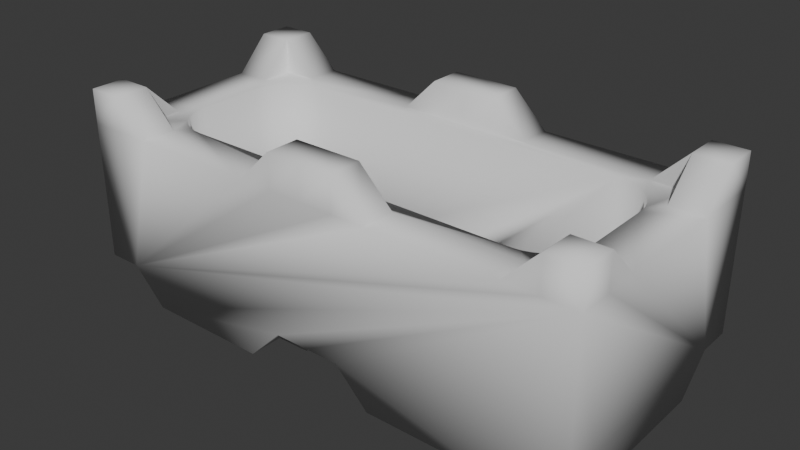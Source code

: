 # Source: brick.blend  (saved by Blender 4.2.66; exported with 4.5.12 LTS)
import bpy
from mathutils import Matrix  # noqa: F401  (used for matrix-valued properties, if any)

bpy.ops.wm.read_factory_settings(use_empty=True)
scene = bpy.context.scene
scene.name = 'Scene'

# ---- collections
col_collection = bpy.data.collections.new('Collection'); scene.collection.children.link(col_collection)

# ---- world
world_world = bpy.data.worlds.new('World'); scene.world = world_world
world_world.use_nodes = True; world_world.node_tree.nodes.clear()
_N = world_world.node_tree.nodes; _L = world_world.node_tree.links
n0 = _N.new('ShaderNodeOutputWorld'); n0.name = 'World Output'; n0.location = (300, 300)
n1 = _N.new('ShaderNodeBackground'); n1.name = 'Background'; n1.location = (10, 300)
n1.inputs[0].default_value = (0.05088, 0.05088, 0.05088, 1.0)
_L.new(n1.outputs[0], n0.inputs[0])
n0.is_active_output = True
world_world.color = (0.05088, 0.05088, 0.05088)
world_world.sun_shadow_jitter_overblur = 0.0

# ---- meshes
me_brick = bpy.data.meshes.new('brick')
me_brick.from_pydata([(-1.5, -5.5, -2.3), (0.0, -4.0, -2.3), (0.0, -5.5, -2.3), (-1.5, -4.0, -2.3), (-1.5, 4.0, -2.3), (-1.5, 5.5, -2.3), (0.0, 4.0, -2.3), (0.0, 5.5, -2.3), (10.0, -5.5, -2.3), (11.5, -4.0, -2.3), (11.5, -5.5, -2.3), (10.0, -4.0, -2.3), (-11.5, 4.0, -2.3), (-10.0, 5.5, -2.3), (-10.0, 4.0, -2.3), (-11.5, 5.5, -2.3), (10.0, 4.0, -2.3), (10.0, 5.5, -2.3), (11.5, 4.0, -2.3), (11.5, 5.5, -2.3), (-11.5, -5.5, -2.3), (-11.5, -4.0, -2.3), (-10.0, -5.5, -2.3), (-10.0, -4.0, -2.3), (1.5, 5.5, -2.3), (1.5, 4.0, -2.3), (1.5, -5.5, -2.3), (1.5, -4.0, -2.3), (10.0, -5.5, 3.8), (11.5, -5.5, 3.8), (10.0, -5.5, 5.3), (11.5, -5.5, 5.3), (11.5, -4.0, 5.3), (11.5, -4.0, 3.8), (10.0, -4.0, 5.3), (-11.5, 4.0, 3.8), (-11.5, 4.0, 5.3), (-11.5, 5.5, 3.8), (-10.0, 4.0, 5.3), (-10.0, 5.5, 5.3), (-10.0, 5.5, 3.8), (-11.5, 5.5, 5.3), (11.5, 4.0, 3.8), (11.5, 5.5, 3.8), (11.5, 4.0, 5.3), (10.0, 4.0, 5.3), (10.0, 5.5, 5.3), (10.0, 5.5, 3.8), (11.5, 5.5, 5.3), (-11.5, -5.5, 3.8), (-10.0, -5.5, 3.8), (-10.0, -5.5, 5.3), (-11.5, -5.5, 5.3), (-11.5, -4.0, 5.3), (-11.5, -4.0, 3.8), (-10.0, -4.0, 5.3), (-1.5, -4.0, -3.8), (-1.5, -3.5, -3.8), (-1.5, -3.5, -2.8), (0.0, -3.5, -2.8), (-3.0, 4.0, -3.8), (-1.5, 4.0, -3.8), (-3.0, 5.5, -3.8), (10.0, -4.0, -3.8), (10.0, -2.5, -3.8), (11.5, -2.5, -3.8), (-11.5, 2.5, -3.8), (-10.0, 2.5, -3.8), (-10.0, 4.0, -3.8), (8.5, 4.0, -3.8), (10.0, 4.0, -3.8), (8.5, 5.5, -3.8), (-8.5, -5.5, -3.8), (-8.5, -4.0, -3.8), (-10.0, -4.0, -3.8), (1.5, 3.5, -3.8), (1.5, 3.5, -2.8), (1.5, 4.0, -3.8), (0.0, 3.5, -2.8), (3.0, -5.5, -3.8), (3.0, -4.0, -3.8), (1.5, -4.0, -3.8), (10.0, -4.0, 3.8), (10.0, -2.5, 3.8), (11.5, -2.5, 3.8), (-11.5, 2.5, 3.8), (-10.0, 2.5, 3.8), (-10.0, 4.0, 3.8), (8.5, 4.0, 3.8), (10.0, 4.0, 3.8), (8.5, 5.5, 3.8), (-8.5, -5.5, 3.8), (-8.5, -4.0, 3.8), (-10.0, -4.0, 3.8), (-3.0, -5.5, -3.8), (-3.0, -4.0, -3.8), (-1.5, 3.5, -3.8), (-1.5, 3.5, -2.8), (8.5, -5.5, -3.8), (8.5, -4.0, -3.8), (-8.5, 4.0, -3.8), (-8.5, 5.5, -3.8), (10.0, 2.5, -3.8), (11.5, 2.5, -3.8), (-10.0, -2.5, -3.8), (-11.5, -2.5, -3.8), (3.0, 4.0, -3.8), (3.0, 5.5, -3.8), (1.5, -3.5, -2.8), (1.5, -3.5, -3.8), (8.5, -5.5, 3.8), (8.5, -4.0, 3.8), (-8.5, 4.0, 3.8), (-8.5, 5.5, 3.8), (10.0, 2.5, 3.8), (11.5, 2.5, 3.8), (-11.5, -2.5, 3.8), (-10.0, -2.5, 3.8), (-8.611, -3.163, -3.8), (-9.163, -2.611, -3.8), (-8.914, -2.914, -3.8), (-7.5, -3.5, -3.8), (-8.265, -3.348, -3.8), (-7.89, -3.462, -3.8), (-9.348, -2.265, -3.8), (-9.462, -1.89, -3.8), (-9.5, -1.5, -3.8), (-3.0, -5.5, 3.8), (-8.914, -2.914, 3.8), (-9.163, -2.611, 3.8), (-9.462, -1.89, 3.8), (-9.348, -2.265, 3.8), (-8.611, -3.163, 3.8), (-7.5, -3.5, 3.8), (-8.265, -3.348, 3.8), (-7.89, -3.462, 3.8), (-9.5, -1.5, 3.8), (-1.5, -5.5, 3.8), (0.0, -5.5, 3.8), (1.5, -5.5, 3.8), (3.0, -5.5, 3.8), (-3.0, -4.0, 3.8), (-1.5, -4.0, 3.8), (7.5, -3.5, 3.8), (-9.5, 1.5, -3.8), (-9.462, 1.89, -3.8), (-9.348, 2.265, -3.8), (-9.163, 2.611, -3.8), (-8.914, 2.914, -3.8), (-8.611, 3.163, -3.8), (-8.265, 3.348, -3.8), (-7.89, 3.462, -3.8), (-7.5, 3.5, -3.8), (-9.5, 1.5, 3.8), (-9.462, 1.89, 3.8), (-9.348, 2.265, 3.8), (-9.163, 2.611, 3.8), (-8.914, 2.914, 3.8), (-8.611, 3.163, 3.8), (-8.265, 3.348, 3.8), (-7.89, 3.462, 3.8), (-7.5, 3.5, 3.8), (-3.0, 5.5, 3.8), (-3.0, 4.0, 3.8), (7.5, 3.5, 3.8), (7.5, -3.5, -3.8), (7.89, -3.462, -3.8), (8.265, -3.348, -3.8), (8.611, -3.163, -3.8), (8.914, -2.914, -3.8), (9.163, -2.611, -3.8), (9.348, -2.265, -3.8), (9.462, -1.89, -3.8), (9.5, -1.5, -3.8), (9.5, 1.5, -3.8), (0.0, -4.0, 3.8), (3.0, -4.0, 3.8), (1.5, -4.0, 3.8), (7.89, -3.462, 3.8), (8.265, -3.348, 3.8), (8.611, -3.163, 3.8), (8.914, -2.914, 3.8), (9.163, -2.611, 3.8), (9.348, -2.265, 3.8), (9.462, -1.89, 3.8), (9.5, -1.5, 3.8), (9.5, 1.5, 3.8), (7.5, 3.5, -3.8), (9.462, 1.89, -3.8), (9.348, 2.265, -3.8), (9.163, 2.611, -3.8), (8.265, 3.348, -3.8), (7.89, 3.462, -3.8), (8.611, 3.163, -3.8), (8.914, 2.914, -3.8), (-1.5, 5.5, 3.8), (0.0, 5.5, 3.8), (1.5, 5.5, 3.8), (3.0, 5.5, 3.8), (-1.5, 4.0, 3.8), (0.0, 4.0, 3.8), (1.5, 4.0, 3.8), (3.0, 4.0, 3.8), (9.462, 1.89, 3.8), (9.348, 2.265, 3.8), (8.265, 3.348, 3.8), (7.89, 3.462, 3.8), (8.611, 3.163, 3.8), (8.914, 2.914, 3.8), (9.163, 2.611, 3.8), (0.0, -5.5, 5.3), (-1.5, -5.5, 5.3), (-1.5, -4.0, 5.3), (0.0, -4.0, 5.3), (0.0, 4.0, 5.3), (-1.5, 4.0, 5.3), (-1.5, 5.5, 5.3), (0.0, 5.5, 5.3), (1.5, 4.0, 5.3), (1.5, 5.5, 5.3), (1.5, -5.5, 5.3), (1.5, -4.0, 5.3)], [], [(0, 1, 2), (0, 3, 1), (4, 5, 6), (5, 7, 6), (8, 9, 10), (8, 11, 9), (12, 13, 14), (12, 15, 13), (16, 17, 18), (18, 17, 19), (20, 21, 22), (22, 21, 23), (6, 24, 25), (6, 7, 24), (2, 1, 26), (26, 1, 27), (28, 29, 30), (29, 31, 30), (29, 32, 31), (30, 31, 32), (29, 33, 32), (30, 32, 34), (35, 36, 37), (36, 38, 39), (37, 39, 40), (36, 41, 37), (36, 39, 41), (37, 41, 39), (42, 43, 44), (45, 44, 46), (47, 46, 43), (44, 43, 48), (44, 48, 46), (43, 46, 48), (49, 50, 51), (49, 51, 52), (49, 52, 53), (52, 51, 53), (49, 53, 54), (51, 55, 53), (56, 57, 58), (56, 58, 3), (58, 59, 3), (3, 59, 1), (60, 4, 61), (60, 62, 4), (62, 5, 4), (63, 64, 11), (11, 65, 9), (11, 64, 65), (66, 14, 67), (66, 12, 14), (67, 14, 68), (69, 16, 70), (69, 71, 16), (71, 17, 16), (22, 23, 72), (23, 73, 72), (74, 73, 23), (75, 76, 77), (77, 76, 25), (78, 6, 25), (78, 25, 76), (26, 27, 79), (27, 80, 79), (81, 80, 27), (82, 34, 83), (33, 84, 32), (34, 32, 84), (34, 84, 83), (85, 86, 38), (85, 36, 35), (85, 38, 36), (86, 87, 38), (88, 89, 45), (88, 45, 90), (90, 46, 47), (90, 45, 46), (50, 91, 51), (51, 91, 55), (55, 91, 92), (93, 55, 92), (94, 95, 0), (95, 3, 0), (95, 56, 3), (96, 61, 97), (61, 4, 97), (97, 4, 6), (97, 6, 78), (98, 99, 8), (99, 11, 8), (99, 63, 11), (68, 14, 100), (14, 13, 100), (13, 101, 100), (102, 70, 16), (102, 18, 103), (102, 16, 18), (21, 104, 23), (21, 105, 104), (74, 23, 104), (77, 25, 106), (25, 24, 106), (24, 107, 106), (81, 108, 109), (81, 27, 108), (59, 108, 1), (108, 27, 1), (110, 30, 111), (110, 28, 30), (111, 30, 34), (111, 34, 82), (87, 112, 38), (38, 112, 39), (40, 39, 113), (39, 112, 113), (114, 45, 89), (114, 115, 44), (115, 42, 44), (114, 44, 45), (54, 53, 116), (53, 55, 117), (53, 117, 116), (93, 117, 55), (74, 118, 73), (74, 119, 120), (74, 104, 119), (74, 120, 118), (72, 73, 121), (72, 121, 94), (73, 118, 122), (73, 123, 121), (73, 122, 123), (20, 22, 49), (20, 49, 21), (104, 124, 119), (104, 125, 124), (104, 126, 125), (21, 66, 105), (105, 66, 104), (104, 67, 126), (72, 94, 0), (121, 95, 94), (121, 57, 95), (95, 57, 56), (22, 72, 29), (22, 50, 49), (21, 49, 54), (22, 91, 50), (21, 54, 116), (22, 127, 91), (93, 92, 128), (93, 128, 129), (93, 130, 117), (93, 129, 131), (128, 92, 132), (91, 127, 92), (92, 127, 133), (92, 134, 132), (92, 133, 135), (92, 135, 134), (21, 116, 85), (116, 117, 136), (93, 131, 130), (117, 130, 136), (116, 136, 85), (22, 137, 127), (22, 138, 137), (22, 139, 138), (22, 140, 139), (133, 127, 141), (133, 141, 142), (133, 142, 143), (104, 66, 67), (21, 12, 66), (126, 67, 144), (144, 67, 145), (145, 67, 146), (146, 67, 147), (21, 37, 12), (67, 68, 147), (147, 68, 148), (148, 68, 149), (68, 100, 149), (149, 100, 150), (150, 100, 151), (100, 152, 151), (100, 62, 152), (100, 101, 62), (13, 5, 101), (12, 37, 15), (15, 37, 13), (13, 37, 5), (152, 60, 96), (152, 62, 60), (101, 5, 62), (60, 61, 96), (5, 37, 7), (37, 24, 7), (37, 71, 24), (21, 85, 35), (21, 35, 37), (136, 153, 85), (85, 153, 86), (153, 154, 86), (154, 155, 86), (155, 156, 86), (86, 156, 157), (86, 157, 87), (157, 158, 87), (87, 158, 159), (87, 159, 160), (87, 160, 112), (112, 160, 161), (112, 161, 162), (112, 162, 113), (37, 40, 17), (40, 113, 17), (113, 162, 17), (161, 163, 162), (161, 164, 163), (81, 109, 80), (26, 79, 98), (79, 80, 165), (109, 165, 80), (72, 0, 29), (0, 2, 29), (2, 26, 29), (79, 99, 98), (26, 98, 8), (79, 165, 99), (165, 166, 99), (166, 167, 99), (99, 167, 168), (99, 168, 63), (168, 169, 63), (63, 169, 170), (63, 170, 64), (26, 8, 29), (8, 10, 29), (10, 9, 29), (170, 171, 64), (64, 171, 172), (64, 172, 173), (64, 173, 174), (64, 102, 65), (9, 65, 18), (9, 18, 29), (110, 140, 22), (22, 28, 110), (22, 29, 28), (142, 175, 143), (111, 176, 140), (143, 175, 177), (143, 177, 176), (110, 111, 140), (143, 176, 111), (143, 111, 178), (178, 111, 82), (178, 82, 179), (179, 82, 180), (180, 82, 181), (82, 83, 181), (29, 18, 33), (33, 18, 84), (181, 83, 182), (182, 83, 183), (83, 184, 183), (83, 185, 184), (83, 84, 185), (185, 84, 186), (75, 77, 106), (75, 106, 187), (106, 107, 187), (24, 71, 107), (37, 17, 71), (64, 174, 102), (65, 102, 103), (65, 103, 18), (174, 188, 102), (188, 189, 102), (190, 102, 189), (191, 192, 69), (187, 69, 192), (191, 69, 193), (107, 71, 187), (187, 71, 69), (193, 70, 194), (190, 70, 102), (190, 194, 70), (193, 69, 70), (18, 19, 43), (17, 43, 19), (162, 195, 17), (195, 196, 17), (17, 196, 197), (17, 197, 198), (163, 164, 199), (199, 164, 200), (164, 201, 200), (164, 202, 201), (90, 198, 202), (84, 18, 115), (84, 115, 186), (186, 114, 203), (203, 89, 204), (186, 115, 114), (17, 198, 90), (18, 42, 115), (17, 90, 47), (18, 43, 42), (17, 47, 43), (164, 88, 202), (205, 88, 206), (164, 206, 88), (205, 207, 88), (88, 90, 202), (207, 208, 88), (209, 204, 89), (203, 114, 89), (209, 89, 208), (88, 208, 89), (120, 128, 118), (123, 135, 121), (118, 132, 122), (123, 122, 134), (120, 119, 129), (124, 131, 119), (124, 125, 130), (125, 126, 136), (121, 58, 57), (121, 133, 58), (58, 133, 59), (133, 108, 59), (120, 129, 128), (118, 128, 132), (121, 135, 133), (122, 132, 134), (123, 134, 135), (124, 130, 131), (119, 131, 129), (125, 136, 130), (126, 153, 136), (126, 144, 153), (144, 145, 154), (145, 146, 155), (146, 147, 156), (147, 148, 157), (148, 149, 158), (149, 150, 159), (150, 151, 160), (151, 152, 161), (152, 96, 97), (152, 97, 164), (144, 154, 153), (145, 155, 154), (146, 156, 155), (147, 157, 156), (148, 158, 157), (149, 159, 158), (150, 160, 159), (151, 161, 160), (152, 164, 161), (109, 108, 165), (133, 165, 108), (165, 143, 166), (166, 178, 167), (167, 179, 168), (168, 180, 169), (169, 181, 170), (170, 182, 171), (171, 183, 172), (172, 184, 173), (173, 185, 174), (133, 143, 165), (166, 143, 178), (167, 178, 179), (168, 179, 180), (169, 180, 181), (170, 181, 182), (171, 182, 183), (172, 183, 184), (173, 184, 185), (75, 187, 76), (97, 78, 164), (78, 76, 164), (76, 187, 164), (174, 186, 188), (188, 203, 189), (190, 189, 204), (190, 209, 194), (191, 205, 192), (191, 193, 207), (187, 192, 206), (193, 194, 208), (185, 186, 174), (188, 186, 203), (190, 204, 209), (189, 203, 204), (192, 205, 206), (191, 207, 205), (187, 206, 164), (193, 208, 207), (194, 209, 208), (137, 138, 210), (137, 210, 211), (211, 210, 212), (212, 210, 213), (142, 212, 175), (212, 213, 175), (199, 200, 214), (199, 214, 215), (215, 214, 216), (195, 216, 196), (216, 214, 217), (216, 217, 196), (218, 200, 201), (218, 214, 200), (218, 217, 214), (196, 217, 197), (218, 219, 217), (219, 197, 217), (220, 138, 139), (220, 210, 138), (220, 213, 210), (220, 221, 213), (175, 213, 177), (221, 177, 213), (127, 211, 141), (127, 137, 211), (141, 211, 212), (141, 212, 142), (163, 199, 215), (163, 215, 162), (162, 216, 195), (162, 215, 216), (218, 201, 202), (218, 202, 219), (219, 198, 197), (219, 202, 198), (220, 139, 140), (220, 140, 221), (221, 140, 176), (221, 176, 177)])
me_brick.polygons.foreach_set('use_smooth', [True] * 444)
_uv = me_brick.uv_layers.new(name='UVMap')
_uv.uv.foreach_set('vector', [0.4334, 0.2609, 0.4986, 0.3261, 0.4986, 0.2609, 0.4334, 0.2609, 0.4334, 0.3261, 0.4986, 0.3261, 0.4334, 0.6739, 0.4334, 0.7391, 0.4986, 0.6739, 0.4334, 0.7391, 0.4986, 0.7391, 0.4986, 0.6739, 0.9334, 0.2609, 0.9986, 0.3261, 0.9986, 0.2609, 0.9334, 0.2609, 0.9334, 0.3261, 0.9986, 0.3261, -0.001387, 0.6739, 0.06383, 0.7391, 0.06383, 0.6739, -0.001387, 0.6739, -0.001387, 0.7391, 0.06383, 0.7391, 0.9334, 0.6739, 0.9334, 0.7391, 0.9986, 0.6739, 0.9986, 0.6739, 0.9334, 0.7391, 0.9986, 0.7391, -0.001387, 0.2609, -0.001387, 0.3261, 0.06383, 0.2609, 0.06383, 0.2609, -0.001387, 0.3261, 0.06383, 0.3261, 0.4986, 0.6739, 0.5638, 0.7391, 0.5638, 0.6739, 0.4986, 0.6739, 0.4986, 0.7391, 0.5638, 0.7391, 0.4986, 0.2609, 0.4986, 0.3261, 0.5638, 0.2609, 0.5638, 0.2609, 0.4986, 0.3261, 0.5638, 0.3261, 0.9334, 0.6406, 0.9986, 0.6406, 0.9334, 0.7058, 0.9986, 0.6406, 0.9986, 0.7058, 0.9334, 0.7058, 0.2609, 0.6406, 0.3261, 0.7058, 0.2609, 0.7058, 0.9334, 0.2609, 0.9986, 0.2609, 0.9986, 0.3261, 0.2609, 0.6406, 0.3261, 0.6406, 0.3261, 0.7058, 0.9334, 0.2609, 0.9986, 0.3261, 0.9334, 0.3261, 0.6739, 0.6406, 0.6739, 0.7058, 0.7391, 0.6406, -0.001387, 0.6739, 0.06383, 0.6739, 0.06383, 0.7391, -0.001387, 0.6406, 0.06383, 0.7058, 0.06383, 0.6406, 0.6739, 0.7058, 0.7391, 0.7058, 0.7391, 0.6406, -0.001387, 0.6739, 0.06383, 0.7391, -0.001387, 0.7391, -0.001387, 0.6406, -0.001387, 0.7058, 0.06383, 0.7058, 0.6739, 0.6406, 0.7391, 0.6406, 0.6739, 0.7058, 0.9334, 0.6739, 0.9986, 0.6739, 0.9334, 0.7391, 0.9334, 0.6406, 0.9334, 0.7058, 0.9986, 0.6406, 0.6739, 0.7058, 0.7391, 0.6406, 0.7391, 0.7058, 0.9986, 0.6739, 0.9986, 0.7391, 0.9334, 0.7391, 0.9986, 0.6406, 0.9334, 0.7058, 0.9986, 0.7058, -0.001387, 0.6406, 0.06383, 0.6406, 0.06383, 0.7058, -0.001387, 0.6406, 0.06383, 0.7058, -0.001387, 0.7058, 0.2609, 0.6406, 0.2609, 0.7058, 0.3261, 0.7058, -0.001387, 0.2609, 0.06383, 0.2609, -0.001387, 0.3261, 0.2609, 0.6406, 0.3261, 0.7058, 0.3261, 0.6406, 0.06383, 0.2609, 0.06383, 0.3261, -0.001387, 0.3261, 0.3261, 0.3101, 0.3478, 0.3101, 0.3478, 0.3536, 0.3261, 0.3101, 0.3478, 0.3536, 0.3261, 0.3753, 0.4334, 0.3478, 0.4986, 0.3478, 0.4334, 0.3261, 0.4334, 0.3261, 0.4986, 0.3478, 0.4986, 0.3261, 0.3682, 0.3101, 0.4334, 0.3753, 0.4334, 0.3101, 0.3682, 0.6739, 0.3682, 0.7391, 0.4334, 0.6739, 0.3682, 0.7391, 0.4334, 0.7391, 0.4334, 0.6739, 0.3261, 0.3101, 0.3913, 0.3101, 0.3261, 0.3753, 0.9334, 0.3261, 0.9986, 0.3913, 0.9986, 0.3261, 0.9334, 0.3261, 0.9334, 0.3913, 0.9986, 0.3913, -0.001387, 0.6087, 0.06383, 0.6739, 0.06383, 0.6087, -0.001387, 0.6087, -0.001387, 0.6739, 0.06383, 0.6739, 0.6087, 0.3101, 0.6739, 0.3753, 0.6739, 0.3101, 0.8682, 0.3101, 0.9334, 0.3753, 0.9334, 0.3101, 0.8682, 0.6739, 0.8682, 0.7391, 0.9334, 0.6739, 0.8682, 0.7391, 0.9334, 0.7391, 0.9334, 0.6739, 0.06383, 0.2609, 0.06383, 0.3261, 0.129, 0.2609, 0.06383, 0.3261, 0.129, 0.3261, 0.129, 0.2609, 0.06383, 0.3101, 0.129, 0.3101, 0.06383, 0.3753, 0.6522, 0.3101, 0.6522, 0.3536, 0.6739, 0.3101, 0.6739, 0.3101, 0.6522, 0.3536, 0.6739, 0.3753, 0.4986, 0.6522, 0.4986, 0.6739, 0.5638, 0.6739, 0.4986, 0.6522, 0.5638, 0.6739, 0.5638, 0.6522, 0.5638, 0.2609, 0.5638, 0.3261, 0.629, 0.2609, 0.5638, 0.3261, 0.629, 0.3261, 0.629, 0.2609, 0.5638, 0.3101, 0.629, 0.3101, 0.5638, 0.3753, 0.3261, 0.6406, 0.3261, 0.7058, 0.3913, 0.6406, 0.3261, 0.6406, 0.3913, 0.6406, 0.3261, 0.7058, 0.9334, 0.7058, 0.9986, 0.7058, 0.9986, 0.6406, 0.9334, 0.7058, 0.9986, 0.6406, 0.9334, 0.6406, -0.001387, 0.6406, 0.06383, 0.6406, 0.06383, 0.7058, 0.6087, 0.6406, 0.6739, 0.7058, 0.6739, 0.6406, -0.001387, 0.6406, 0.06383, 0.7058, -0.001387, 0.7058, 0.6087, 0.6406, 0.6739, 0.6406, 0.6739, 0.7058, 0.8682, 0.6406, 0.9334, 0.6406, 0.9334, 0.7058, 0.6739, 0.6406, 0.6739, 0.7058, 0.7391, 0.6406, 0.8682, 0.6406, 0.9334, 0.7058, 0.9334, 0.6406, 0.7391, 0.6406, 0.6739, 0.7058, 0.7391, 0.7058, 0.06383, 0.6406, 0.129, 0.6406, 0.06383, 0.7058, 0.2609, 0.7058, 0.2609, 0.6406, 0.3261, 0.7058, 0.3261, 0.7058, 0.2609, 0.6406, 0.3261, 0.6406, 0.06383, 0.6406, 0.06383, 0.7058, 0.129, 0.6406, 0.3682, 0.2609, 0.3682, 0.3261, 0.4334, 0.2609, 0.3682, 0.3261, 0.4334, 0.3261, 0.4334, 0.2609, 0.3682, 0.3101, 0.4334, 0.3101, 0.4334, 0.3753, 0.6522, 0.3101, 0.6739, 0.3101, 0.6522, 0.3536, 0.6739, 0.3101, 0.6739, 0.3753, 0.6522, 0.3536, 0.4334, 0.6522, 0.4334, 0.6739, 0.4986, 0.6739, 0.4334, 0.6522, 0.4986, 0.6739, 0.4986, 0.6522, 0.8682, 0.2609, 0.8682, 0.3261, 0.9334, 0.2609, 0.8682, 0.3261, 0.9334, 0.3261, 0.9334, 0.2609, 0.8682, 0.3101, 0.9334, 0.3101, 0.9334, 0.3753, 0.06383, 0.3101, 0.06383, 0.3753, 0.129, 0.3101, 0.06383, 0.6739, 0.06383, 0.7391, 0.129, 0.6739, 0.06383, 0.7391, 0.129, 0.7391, 0.129, 0.6739, 0.6087, 0.3101, 0.6739, 0.3101, 0.6739, 0.3753, 0.9334, 0.6087, 0.9986, 0.6739, 0.9986, 0.6087, 0.9334, 0.6087, 0.9334, 0.6739, 0.9986, 0.6739, -0.001387, 0.3261, 0.06383, 0.3913, 0.06383, 0.3261, -0.001387, 0.3261, -0.001387, 0.3913, 0.06383, 0.3913, 0.3261, 0.3101, 0.3261, 0.3753, 0.3913, 0.3101, 0.5638, 0.3101, 0.5638, 0.3753, 0.629, 0.3101, 0.5638, 0.6739, 0.5638, 0.7391, 0.629, 0.6739, 0.5638, 0.7391, 0.629, 0.7391, 0.629, 0.6739, 0.3261, 0.3101, 0.3478, 0.3536, 0.3478, 0.3101, 0.3261, 0.3101, 0.3261, 0.3753, 0.3478, 0.3536, 0.4986, 0.3478, 0.5638, 0.3478, 0.4986, 0.3261, 0.5638, 0.3478, 0.5638, 0.3261, 0.4986, 0.3261, 0.2609, 0.6406, 0.2609, 0.7058, 0.3261, 0.6406, 0.8682, 0.6406, 0.9334, 0.6406, 0.9334, 0.7058, 0.3261, 0.6406, 0.2609, 0.7058, 0.3261, 0.7058, 0.8682, 0.6406, 0.9334, 0.7058, 0.9334, 0.6406, 0.06383, 0.6406, 0.129, 0.6406, 0.06383, 0.7058, 0.6739, 0.7058, 0.6739, 0.6406, 0.7391, 0.7058, 0.06383, 0.6406, 0.06383, 0.7058, 0.129, 0.6406, 0.7391, 0.7058, 0.6739, 0.6406, 0.7391, 0.6406, 0.6087, 0.6406, 0.6739, 0.7058, 0.6739, 0.6406, 0.9334, 0.6406, 0.9986, 0.6406, 0.9986, 0.7058, 0.6087, 0.6406, 0.6739, 0.6406, 0.6739, 0.7058, 0.9334, 0.6406, 0.9986, 0.7058, 0.9334, 0.7058, 0.3261, 0.6406, 0.3261, 0.7058, 0.3913, 0.6406, -0.001387, 0.7058, 0.06383, 0.7058, 0.06383, 0.6406, -0.001387, 0.7058, 0.06383, 0.6406, -0.001387, 0.6406, 0.3261, 0.6406, 0.3913, 0.6406, 0.3261, 0.7058, 0.06383, 0.3261, 0.1242, 0.3625, 0.129, 0.3261, 0.06383, 0.3261, 0.1002, 0.3865, 0.111, 0.3733, 0.06383, 0.3261, 0.06383, 0.3913, 0.1002, 0.3865, 0.06383, 0.3261, 0.111, 0.3733, 0.1242, 0.3625, 0.129, 0.2609, 0.129, 0.3261, 0.1725, 0.3478, 0.129, 0.2609, 0.1725, 0.3478, 0.3682, 0.2609, 0.129, 0.3261, 0.1242, 0.3625, 0.1392, 0.3544, 0.129, 0.3261, 0.1556, 0.3495, 0.1725, 0.3478, 0.129, 0.3261, 0.1392, 0.3544, 0.1556, 0.3495, -0.001387, 0.3753, 0.06383, 0.3753, -0.001387, 0.6406, 0.2609, 0.3753, 0.2609, 0.6406, 0.3261, 0.3753, 0.06383, 0.3913, 0.09219, 0.4015, 0.1002, 0.3865, 0.06383, 0.3913, 0.08724, 0.4178, 0.09219, 0.4015, 0.06383, 0.3913, 0.08557, 0.4348, 0.08724, 0.4178, 0.3261, 0.3753, 0.6087, 0.3101, 0.3913, 0.3101, -0.001387, 0.3913, -0.001387, 0.6087, 0.06383, 0.3913, 0.06383, 0.3913, 0.06383, 0.6087, 0.08557, 0.4348, 0.129, 0.3101, 0.3682, 0.3101, 0.4334, 0.3753, 0.1725, 0.3478, 0.3682, 0.3261, 0.3682, 0.2609, 0.1725, 0.3478, 0.4334, 0.3478, 0.3682, 0.3261, 0.3682, 0.3261, 0.4334, 0.3478, 0.4334, 0.3261, 0.06383, 0.3753, 0.129, 0.3101, 0.9986, 0.6406, 0.06383, 0.3753, 0.06383, 0.6406, -0.001387, 0.6406, 0.3261, 0.3753, 0.2609, 0.6406, 0.3261, 0.6406, 0.06383, 0.3753, 0.129, 0.6406, 0.06383, 0.6406, 0.3261, 0.3753, 0.3261, 0.6406, 0.3913, 0.6406, 0.06383, 0.3753, 0.3682, 0.6406, 0.129, 0.6406, 0.06383, 0.3261, 0.129, 0.3261, 0.111, 0.3733, 0.06383, 0.3261, 0.111, 0.3733, 0.1002, 0.3865, 0.06383, 0.3261, 0.08724, 0.4178, 0.06383, 0.3913, 0.06383, 0.3261, 0.1002, 0.3865, 0.09219, 0.4015, 0.111, 0.3733, 0.129, 0.3261, 0.1242, 0.3625, 0.129, 0.2609, 0.3682, 0.2609, 0.129, 0.3261, 0.129, 0.3261, 0.3682, 0.2609, 0.1725, 0.3478, 0.129, 0.3261, 0.1392, 0.3544, 0.1242, 0.3625, 0.129, 0.3261, 0.1725, 0.3478, 0.1556, 0.3495, 0.129, 0.3261, 0.1556, 0.3495, 0.1392, 0.3544, 0.3261, 0.3753, 0.3913, 0.6406, 0.6087, 0.6406, -0.001387, 0.3913, 0.06383, 0.3913, 0.08557, 0.4348, 0.06383, 0.3261, 0.09219, 0.4015, 0.08724, 0.4178, 0.06383, 0.3913, 0.08724, 0.4178, 0.08557, 0.4348, -0.001387, 0.3913, 0.08557, 0.4348, -0.001387, 0.6087, 0.06383, 0.3753, 0.4334, 0.6406, 0.3682, 0.6406, 0.06383, 0.3753, 0.4986, 0.6406, 0.4334, 0.6406, 0.06383, 0.3753, 0.5638, 0.6406, 0.4986, 0.6406, 0.06383, 0.3753, 0.629, 0.6406, 0.5638, 0.6406, 0.1725, 0.3478, 0.3682, 0.2609, 0.3682, 0.3261, 0.1725, 0.3478, 0.3682, 0.3261, 0.4334, 0.3261, 0.1725, 0.3478, 0.4334, 0.3261, 0.8247, 0.3478, 0.06383, 0.3913, -0.001387, 0.6087, 0.06383, 0.6087, 0.3261, 0.3753, 0.6739, 0.3753, 0.6087, 0.3101, 0.08557, 0.4348, 0.06383, 0.6087, 0.08557, 0.5652, 0.08557, 0.5652, 0.06383, 0.6087, 0.08724, 0.5822, 0.08724, 0.5822, 0.06383, 0.6087, 0.09219, 0.5985, 0.09219, 0.5985, 0.06383, 0.6087, 0.1002, 0.6135, 0.3261, 0.3753, 0.7391, 0.6406, 0.6739, 0.3753, 0.06383, 0.6087, 0.06383, 0.6739, 0.1002, 0.6135, 0.1002, 0.6135, 0.06383, 0.6739, 0.111, 0.6267, 0.111, 0.6267, 0.06383, 0.6739, 0.1242, 0.6375, 0.06383, 0.6739, 0.129, 0.6739, 0.1242, 0.6375, 0.1242, 0.6375, 0.129, 0.6739, 0.1392, 0.6456, 0.1392, 0.6456, 0.129, 0.6739, 0.1556, 0.6505, 0.129, 0.6739, 0.1725, 0.6522, 0.1556, 0.6505, 0.129, 0.6739, 0.3682, 0.7391, 0.1725, 0.6522, 0.129, 0.6739, 0.129, 0.7391, 0.3682, 0.7391, 0.06383, 0.3753, 0.4334, 0.3753, 0.129, 0.3101, 0.6739, 0.3753, 0.7391, 0.6406, 0.7391, 0.3753, -0.001387, 0.3753, -0.001387, 0.6406, 0.06383, 0.3753, 0.06383, 0.3753, -0.001387, 0.6406, 0.4334, 0.3753, 0.1725, 0.6522, 0.3682, 0.6739, 0.4334, 0.6522, 0.1725, 0.6522, 0.3682, 0.7391, 0.3682, 0.6739, 0.129, 0.3101, 0.4334, 0.3753, 0.3682, 0.3101, 0.3682, 0.6739, 0.4334, 0.6739, 0.4334, 0.6522, 0.4334, 0.3753, -0.001387, 0.6406, 0.4986, 0.3753, -0.001387, 0.6406, 0.5638, 0.3753, 0.4986, 0.3753, -0.001387, 0.6406, 0.8682, 0.3101, 0.5638, 0.3753, 0.3261, 0.3753, 0.6087, 0.6406, 0.6739, 0.6406, 0.3261, 0.3753, 0.6739, 0.6406, 0.7391, 0.6406, 0.08557, 0.4348, 0.08557, 0.5652, -0.001387, 0.6087, -0.001387, 0.6087, 0.08557, 0.5652, 0.06383, 0.6087, 0.08557, 0.5652, 0.08724, 0.5822, 0.06383, 0.6087, 0.08724, 0.5822, 0.09219, 0.5985, 0.06383, 0.6087, 0.09219, 0.5985, 0.1002, 0.6135, 0.06383, 0.6087, 0.06383, 0.6087, 0.1002, 0.6135, 0.111, 0.6267, 0.06383, 0.6087, 0.111, 0.6267, 0.06383, 0.6739, 0.111, 0.6267, 0.1242, 0.6375, 0.06383, 0.6739, 0.06383, 0.6739, 0.1242, 0.6375, 0.1392, 0.6456, 0.06383, 0.6739, 0.1392, 0.6456, 0.1556, 0.6505, 0.06383, 0.6739, 0.1556, 0.6505, 0.129, 0.6739, 0.129, 0.6739, 0.1556, 0.6505, 0.1725, 0.6522, 0.129, 0.6739, 0.1725, 0.6522, 0.3682, 0.7391, 0.129, 0.6739, 0.3682, 0.7391, 0.129, 0.7391, -0.001387, 0.6406, 0.06383, 0.6406, 0.9334, 0.3753, 0.06383, 0.6406, 0.129, 0.6406, 0.9334, 0.3753, 0.129, 0.6406, 0.3682, 0.6406, 0.9334, 0.3753, 0.1725, 0.6522, 0.3682, 0.6739, 0.3682, 0.7391, 0.1725, 0.6522, 0.8247, 0.6522, 0.3682, 0.6739, 0.5638, 0.3261, 0.5638, 0.3478, 0.629, 0.3261, 0.5638, 0.3753, 0.629, 0.3101, 0.8682, 0.3101, 0.629, 0.2609, 0.629, 0.3261, 0.8247, 0.3478, 0.5638, 0.3478, 0.8247, 0.3478, 0.629, 0.3261, 0.129, 0.3101, 0.4334, 0.3753, 0.9986, 0.6406, 0.4334, 0.3753, 0.4986, 0.3753, 0.9986, 0.6406, 0.4986, 0.3753, 0.5638, 0.3753, 0.9986, 0.6406, 0.629, 0.2609, 0.8682, 0.3261, 0.8682, 0.2609, 0.5638, 0.3753, 0.8682, 0.3101, 0.9334, 0.3753, 0.629, 0.2609, 0.8247, 0.3478, 0.8682, 0.3261, 0.8247, 0.3478, 0.8417, 0.3495, 0.8682, 0.3261, 0.8417, 0.3495, 0.858, 0.3544, 0.8682, 0.3261, 0.8682, 0.3261, 0.858, 0.3544, 0.873, 0.3625, 0.8682, 0.3261, 0.873, 0.3625, 0.9334, 0.3261, 0.873, 0.3625, 0.8862, 0.3733, 0.9334, 0.3261, 0.9334, 0.3261, 0.8862, 0.3733, 0.897, 0.3865, 0.9334, 0.3261, 0.897, 0.3865, 0.9334, 0.3913, 0.5638, 0.3753, 0.9334, 0.3753, 0.9986, 0.6406, 0.9334, 0.3753, 0.9986, 0.3753, 0.9986, 0.6406, 0.2609, 0.3753, 0.3261, 0.3753, 0.2609, 0.6406, 0.897, 0.3865, 0.905, 0.4015, 0.9334, 0.3913, 0.9334, 0.3913, 0.905, 0.4015, 0.91, 0.4178, 0.9334, 0.3913, 0.91, 0.4178, 0.9117, 0.4348, 0.9334, 0.3913, 0.9117, 0.4348, 0.9117, 0.5652, 0.9334, 0.3913, 0.9334, 0.6087, 0.9986, 0.3913, 0.3261, 0.3753, 0.3913, 0.3101, 0.6739, 0.3753, 0.3261, 0.3753, 0.6739, 0.3753, 0.2609, 0.6406, 0.8682, 0.6406, 0.629, 0.6406, 0.06383, 0.3753, 0.06383, 0.3753, 0.9334, 0.6406, 0.8682, 0.6406, 0.06383, 0.3753, 0.9986, 0.6406, 0.9334, 0.6406, 0.4334, 0.3261, 0.4986, 0.3261, 0.8247, 0.3478, 0.8682, 0.3261, 0.629, 0.3261, 0.629, 0.2609, 0.8247, 0.3478, 0.4986, 0.3261, 0.5638, 0.3261, 0.8247, 0.3478, 0.5638, 0.3261, 0.629, 0.3261, 0.8682, 0.2609, 0.8682, 0.3261, 0.629, 0.2609, 0.8247, 0.3478, 0.629, 0.3261, 0.8682, 0.3261, 0.8247, 0.3478, 0.8682, 0.3261, 0.8417, 0.3495, 0.8417, 0.3495, 0.8682, 0.3261, 0.9334, 0.3261, 0.8417, 0.3495, 0.9334, 0.3261, 0.858, 0.3544, 0.858, 0.3544, 0.9334, 0.3261, 0.873, 0.3625, 0.873, 0.3625, 0.9334, 0.3261, 0.8862, 0.3733, 0.9334, 0.3261, 0.9334, 0.3913, 0.8862, 0.3733, 0.2609, 0.6406, 0.6739, 0.3753, 0.3261, 0.6406, 0.3261, 0.6406, 0.6739, 0.3753, 0.3913, 0.6406, 0.8862, 0.3733, 0.9334, 0.3913, 0.897, 0.3865, 0.897, 0.3865, 0.9334, 0.3913, 0.905, 0.4015, 0.9334, 0.3913, 0.91, 0.4178, 0.905, 0.4015, 0.9334, 0.3913, 0.9117, 0.4348, 0.91, 0.4178, 0.9334, 0.3913, 0.9986, 0.3913, 0.9117, 0.4348, 0.9117, 0.4348, 0.9986, 0.3913, 0.9117, 0.5652, 0.5638, 0.6522, 0.5638, 0.6739, 0.629, 0.6739, 0.5638, 0.6522, 0.629, 0.6739, 0.8247, 0.6522, 0.629, 0.6739, 0.629, 0.7391, 0.8247, 0.6522, 0.5638, 0.3753, 0.8682, 0.3101, 0.629, 0.3101, -0.001387, 0.6406, 0.9334, 0.3753, 0.8682, 0.3101, 0.9334, 0.3913, 0.9117, 0.5652, 0.9334, 0.6087, 0.9986, 0.3913, 0.9334, 0.6087, 0.9986, 0.6087, 0.3913, 0.3101, 0.6087, 0.3101, 0.6739, 0.3753, 0.9117, 0.5652, 0.91, 0.5822, 0.9334, 0.6087, 0.91, 0.5822, 0.905, 0.5985, 0.9334, 0.6087, 0.897, 0.6135, 0.9334, 0.6087, 0.905, 0.5985, 0.858, 0.6456, 0.8417, 0.6505, 0.8682, 0.6739, 0.8247, 0.6522, 0.8682, 0.6739, 0.8417, 0.6505, 0.858, 0.6456, 0.8682, 0.6739, 0.873, 0.6375, 0.629, 0.7391, 0.8682, 0.7391, 0.8247, 0.6522, 0.8247, 0.6522, 0.8682, 0.7391, 0.8682, 0.6739, 0.873, 0.6375, 0.9334, 0.6739, 0.8862, 0.6267, 0.897, 0.6135, 0.9334, 0.6739, 0.9334, 0.6087, 0.897, 0.6135, 0.8862, 0.6267, 0.9334, 0.6739, 0.873, 0.6375, 0.8682, 0.6739, 0.9334, 0.6739, 0.6739, 0.3753, 0.7391, 0.3753, 0.7391, 0.6406, 0.9334, 0.3753, 0.9986, 0.6406, 0.9986, 0.3753, 0.3682, 0.6406, 0.4334, 0.6406, 0.9334, 0.3753, 0.4334, 0.6406, 0.4986, 0.6406, 0.9334, 0.3753, 0.9334, 0.3753, 0.4986, 0.6406, 0.5638, 0.6406, 0.9334, 0.3753, 0.5638, 0.6406, 0.629, 0.6406, 0.3682, 0.6739, 0.8247, 0.6522, 0.4334, 0.6739, 0.4334, 0.6739, 0.8247, 0.6522, 0.4986, 0.6739, 0.8247, 0.6522, 0.5638, 0.6739, 0.4986, 0.6739, 0.8247, 0.6522, 0.629, 0.6739, 0.5638, 0.6739, 0.8682, 0.7391, 0.629, 0.7391, 0.629, 0.6739, 0.3913, 0.6406, 0.6739, 0.3753, 0.6087, 0.6406, 0.9986, 0.3913, 0.9986, 0.6087, 0.9117, 0.5652, 0.9117, 0.5652, 0.9334, 0.6087, 0.91, 0.5822, 0.91, 0.5822, 0.9334, 0.6739, 0.905, 0.5985, 0.9117, 0.5652, 0.9986, 0.6087, 0.9334, 0.6087, 0.9334, 0.3753, 0.629, 0.6406, 0.8682, 0.6406, 0.6739, 0.3753, 0.6739, 0.6406, 0.6087, 0.6406, 0.9334, 0.3753, 0.8682, 0.6406, 0.9334, 0.6406, 0.6739, 0.3753, 0.7391, 0.6406, 0.6739, 0.6406, 0.9334, 0.3753, 0.9334, 0.6406, 0.9986, 0.6406, 0.8247, 0.6522, 0.8682, 0.6739, 0.629, 0.6739, 0.858, 0.6456, 0.8682, 0.6739, 0.8417, 0.6505, 0.8247, 0.6522, 0.8417, 0.6505, 0.8682, 0.6739, 0.858, 0.6456, 0.873, 0.6375, 0.8682, 0.6739, 0.8682, 0.6739, 0.8682, 0.7391, 0.629, 0.6739, 0.873, 0.6375, 0.8862, 0.6267, 0.8682, 0.6739, 0.897, 0.6135, 0.905, 0.5985, 0.9334, 0.6739, 0.91, 0.5822, 0.9334, 0.6087, 0.9334, 0.6739, 0.897, 0.6135, 0.9334, 0.6739, 0.8862, 0.6267, 0.8682, 0.6739, 0.8862, 0.6267, 0.9334, 0.6739, 0.111, 0.3101, 0.111, 0.6406, 0.1242, 0.3101, 0.1556, 0.3101, 0.1556, 0.6406, 0.1725, 0.3101, 0.1242, 0.3101, 0.1242, 0.6406, 0.1392, 0.3101, 0.1556, 0.3101, 0.1392, 0.3101, 0.1392, 0.6406, 0.3733, 0.3101, 0.3865, 0.3101, 0.3865, 0.6406, 0.4015, 0.3101, 0.4015, 0.6406, 0.3865, 0.3101, 0.4015, 0.3101, 0.4178, 0.3101, 0.4178, 0.6406, 0.4178, 0.3101, 0.4348, 0.3101, 0.4348, 0.6406, 0.1725, 0.3101, 0.4334, 0.3536, 0.4334, 0.3101, 0.1725, 0.3101, 0.1725, 0.6406, 0.4334, 0.3536, 0.4334, 0.3536, 0.1725, 0.6406, 0.4986, 0.3536, 0.1725, 0.6406, 0.5638, 0.3536, 0.4986, 0.3536, 0.3733, 0.3101, 0.3865, 0.6406, 0.3733, 0.6406, 0.1242, 0.3101, 0.111, 0.6406, 0.1242, 0.6406, 0.1725, 0.3101, 0.1556, 0.6406, 0.1725, 0.6406, 0.1392, 0.3101, 0.1242, 0.6406, 0.1392, 0.6406, 0.1556, 0.3101, 0.1392, 0.6406, 0.1556, 0.6406, 0.4015, 0.3101, 0.4178, 0.6406, 0.4015, 0.6406, 0.3865, 0.3101, 0.4015, 0.6406, 0.3865, 0.6406, 0.4178, 0.3101, 0.4348, 0.6406, 0.4178, 0.6406, 0.4348, 0.3101, 0.5652, 0.6406, 0.4348, 0.6406, 0.4348, 0.3101, 0.5652, 0.3101, 0.5652, 0.6406, 0.5652, 0.3101, 0.5822, 0.3101, 0.5822, 0.6406, 0.5822, 0.3101, 0.5985, 0.3101, 0.5985, 0.6406, 0.5985, 0.3101, 0.6135, 0.3101, 0.6135, 0.6406, 0.6135, 0.3101, 0.6267, 0.3101, 0.6267, 0.6406, 0.111, 0.3101, 0.1242, 0.3101, 0.1242, 0.6406, 0.1242, 0.3101, 0.1392, 0.3101, 0.1392, 0.6406, 0.1392, 0.3101, 0.1556, 0.3101, 0.1556, 0.6406, 0.1556, 0.3101, 0.1725, 0.3101, 0.1725, 0.6406, 0.1725, 0.3101, 0.4334, 0.3101, 0.4334, 0.3536, 0.1725, 0.3101, 0.4334, 0.3536, 0.8247, 0.6406, 0.5652, 0.3101, 0.5822, 0.6406, 0.5652, 0.6406, 0.5822, 0.3101, 0.5985, 0.6406, 0.5822, 0.6406, 0.5985, 0.3101, 0.6135, 0.6406, 0.5985, 0.6406, 0.6135, 0.3101, 0.6267, 0.6406, 0.6135, 0.6406, 0.111, 0.3101, 0.1242, 0.6406, 0.111, 0.6406, 0.1242, 0.3101, 0.1392, 0.6406, 0.1242, 0.6406, 0.1392, 0.3101, 0.1556, 0.6406, 0.1392, 0.6406, 0.1556, 0.3101, 0.1725, 0.6406, 0.1556, 0.6406, 0.1725, 0.3101, 0.8247, 0.6406, 0.1725, 0.6406, 0.5638, 0.3101, 0.5638, 0.3536, 0.8247, 0.3101, 0.1725, 0.6406, 0.8247, 0.3101, 0.5638, 0.3536, 0.8247, 0.3101, 0.8247, 0.6406, 0.8417, 0.3101, 0.8417, 0.3101, 0.8417, 0.6406, 0.858, 0.3101, 0.858, 0.3101, 0.858, 0.6406, 0.873, 0.3101, 0.873, 0.3101, 0.873, 0.6406, 0.8862, 0.3101, 0.3733, 0.3101, 0.3733, 0.6406, 0.3865, 0.3101, 0.3865, 0.3101, 0.3865, 0.6406, 0.4015, 0.3101, 0.4015, 0.3101, 0.4015, 0.6406, 0.4178, 0.3101, 0.4178, 0.3101, 0.4178, 0.6406, 0.4348, 0.3101, 0.4348, 0.3101, 0.4348, 0.6406, 0.5652, 0.3101, 0.1725, 0.6406, 0.8247, 0.6406, 0.8247, 0.3101, 0.8417, 0.3101, 0.8247, 0.6406, 0.8417, 0.6406, 0.858, 0.3101, 0.8417, 0.6406, 0.858, 0.6406, 0.873, 0.3101, 0.858, 0.6406, 0.873, 0.6406, 0.8862, 0.3101, 0.873, 0.6406, 0.8862, 0.6406, 0.3865, 0.3101, 0.3733, 0.6406, 0.3865, 0.6406, 0.4015, 0.3101, 0.3865, 0.6406, 0.4015, 0.6406, 0.4178, 0.3101, 0.4015, 0.6406, 0.4178, 0.6406, 0.4348, 0.3101, 0.4178, 0.6406, 0.4348, 0.6406, 0.5638, 0.3101, 0.8247, 0.3101, 0.5638, 0.3536, 0.4334, 0.3536, 0.4986, 0.3536, 0.8247, 0.6406, 0.4986, 0.3536, 0.5638, 0.3536, 0.8247, 0.6406, 0.5638, 0.3536, 0.8247, 0.3101, 0.8247, 0.6406, 0.5652, 0.3101, 0.5652, 0.6406, 0.5822, 0.3101, 0.5822, 0.3101, 0.5822, 0.6406, 0.5985, 0.3101, 0.6135, 0.3101, 0.5985, 0.3101, 0.5985, 0.6406, 0.6135, 0.3101, 0.6135, 0.6406, 0.6267, 0.3101, 0.858, 0.3101, 0.858, 0.6406, 0.8417, 0.3101, 0.858, 0.3101, 0.873, 0.3101, 0.873, 0.6406, 0.8247, 0.3101, 0.8417, 0.3101, 0.8417, 0.6406, 0.873, 0.3101, 0.8862, 0.3101, 0.8862, 0.6406, 0.4348, 0.6406, 0.5652, 0.6406, 0.5652, 0.3101, 0.5822, 0.3101, 0.5652, 0.6406, 0.5822, 0.6406, 0.6135, 0.3101, 0.5985, 0.6406, 0.6135, 0.6406, 0.5985, 0.3101, 0.5822, 0.6406, 0.5985, 0.6406, 0.8417, 0.3101, 0.858, 0.6406, 0.8417, 0.6406, 0.858, 0.3101, 0.873, 0.6406, 0.858, 0.6406, 0.8247, 0.3101, 0.8417, 0.6406, 0.8247, 0.6406, 0.873, 0.3101, 0.8862, 0.6406, 0.873, 0.6406, 0.6267, 0.3101, 0.6135, 0.6406, 0.6267, 0.6406, 0.4334, 0.6406, 0.4986, 0.6406, 0.4986, 0.7058, 0.4334, 0.6406, 0.4986, 0.7058, 0.4334, 0.7058, 0.4334, 0.2609, 0.4986, 0.2609, 0.4334, 0.3261, 0.4334, 0.3261, 0.4986, 0.2609, 0.4986, 0.3261, 0.4334, 0.6406, 0.4334, 0.7058, 0.4986, 0.6406, 0.4334, 0.7058, 0.4986, 0.7058, 0.4986, 0.6406, 0.4334, 0.6406, 0.4986, 0.6406, 0.4986, 0.7058, 0.4334, 0.6406, 0.4986, 0.7058, 0.4334, 0.7058, 0.4334, 0.6739, 0.4986, 0.6739, 0.4334, 0.7391, 0.4334, 0.6406, 0.4334, 0.7058, 0.4986, 0.6406, 0.4334, 0.7391, 0.4986, 0.6739, 0.4986, 0.7391, 0.4334, 0.7058, 0.4986, 0.7058, 0.4986, 0.6406, 0.5638, 0.7058, 0.4986, 0.6406, 0.5638, 0.6406, 0.5638, 0.7058, 0.4986, 0.7058, 0.4986, 0.6406, 0.5638, 0.6739, 0.4986, 0.7391, 0.4986, 0.6739, 0.4986, 0.6406, 0.4986, 0.7058, 0.5638, 0.6406, 0.5638, 0.6739, 0.5638, 0.7391, 0.4986, 0.7391, 0.5638, 0.7058, 0.5638, 0.6406, 0.4986, 0.7058, 0.5638, 0.7058, 0.4986, 0.6406, 0.5638, 0.6406, 0.5638, 0.7058, 0.4986, 0.7058, 0.4986, 0.6406, 0.5638, 0.2609, 0.4986, 0.3261, 0.4986, 0.2609, 0.5638, 0.2609, 0.5638, 0.3261, 0.4986, 0.3261, 0.4986, 0.6406, 0.4986, 0.7058, 0.5638, 0.6406, 0.5638, 0.7058, 0.5638, 0.6406, 0.4986, 0.7058, 0.2609, 0.6406, 0.2609, 0.7058, 0.3261, 0.6406, 0.3682, 0.6406, 0.4334, 0.6406, 0.4334, 0.7058, 0.3261, 0.6406, 0.2609, 0.7058, 0.3261, 0.7058, 0.3682, 0.6406, 0.4334, 0.7058, 0.4334, 0.6406, 0.3682, 0.6406, 0.4334, 0.6406, 0.4334, 0.7058, 0.6739, 0.6406, 0.6739, 0.7058, 0.7391, 0.6406, 0.3682, 0.6406, 0.4334, 0.7058, 0.4334, 0.6406, 0.7391, 0.6406, 0.6739, 0.7058, 0.7391, 0.7058, 0.5638, 0.7058, 0.5638, 0.6406, 0.629, 0.6406, 0.6739, 0.7058, 0.6739, 0.6406, 0.7391, 0.7058, 0.5638, 0.7058, 0.629, 0.6406, 0.5638, 0.6406, 0.7391, 0.7058, 0.6739, 0.6406, 0.7391, 0.6406, 0.5638, 0.7058, 0.5638, 0.6406, 0.629, 0.6406, 0.2609, 0.7058, 0.2609, 0.6406, 0.3261, 0.7058, 0.3261, 0.7058, 0.2609, 0.6406, 0.3261, 0.6406, 0.5638, 0.7058, 0.629, 0.6406, 0.5638, 0.6406])
me_brick.update()

# ---- objects
ob_brick = bpy.data.objects.new('brick', me_brick)

# ---- transforms, parenting, visibility, modifiers, constraints
ob_brick.location = (0.0, 0.0, 0.0)

# ---- collection membership
col_collection.objects.link(ob_brick)

# ---- scene / render settings (as saved in the file)
scene.frame_start = 1; scene.frame_end = 250; scene.frame_set(1)
scene.render.engine = 'BLENDER_EEVEE_NEXT'
bpy.context.view_layer.update()

# ---- added for rendering (the .blend has no active camera and no usable light): camera, sun
cam_auto = bpy.data.cameras.new('AutoCamera')
cam_auto.lens = 50.0
cam_auto.sensor_width = 36.0
cam_auto.clip_end = 1000.0
ob_auto_camera = bpy.data.objects.new('AutoCamera', cam_auto)
scene.collection.objects.link(ob_auto_camera)
ob_auto_camera.location = (25.0463, -30.0555, 20.787)
ob_auto_camera.rotation_euler = (1.09748, -7.21219e-08, 0.694738)
scene.camera = ob_auto_camera
light_auto_sun = bpy.data.lights.new('AutoSun', 'SUN')
light_auto_sun.energy = 3.0
light_auto_sun.angle = 0.0523599
ob_auto_sun = bpy.data.objects.new('AutoSun', light_auto_sun)
scene.collection.objects.link(ob_auto_sun)
ob_auto_sun.rotation_euler = (0.872665, 0.174533, 0.523599)
bpy.context.view_layer.update()
